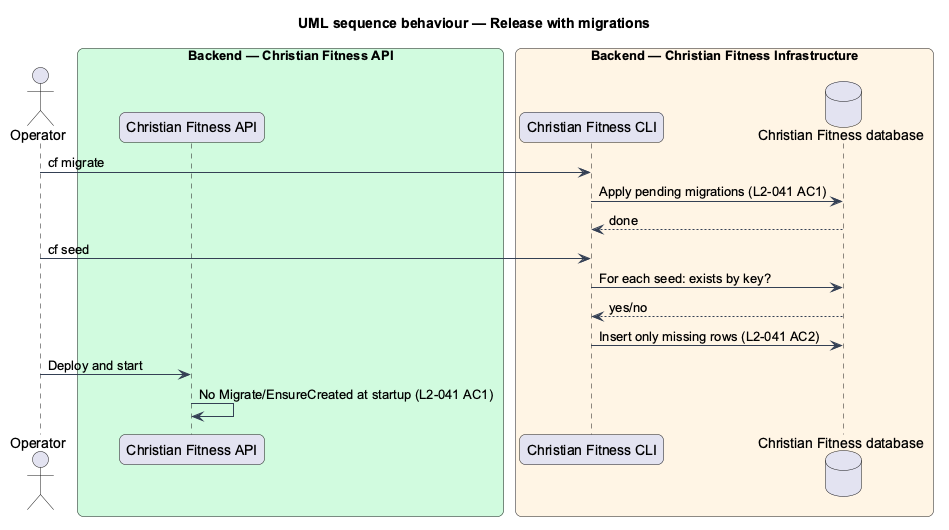

The diagram above was rendered by PlantUML. Its source (embedded in the PNG):
@startuml
title UML sequence behaviour — Release with migrations
skinparam backgroundColor #FFFFFF
skinparam shadowing false
skinparam roundcorner 12
skinparam defaultFontName Arial
skinparam ArrowColor #344054
skinparam rectangle {
  BorderColor #344054
  FontColor #101828
}
skinparam package {
  BorderColor #667085
  FontColor #101828
  BackgroundColor #F9FAFB
}
actor "Operator" as actor
box "Backend — Christian Fitness API" #D1FADF
  participant "Christian Fitness API" as api
end box
box "Backend — Christian Fitness Infrastructure" #FFF4E5
  participant "Christian Fitness CLI" as cli
  database "Christian Fitness database" as db
end box
actor -> cli : cf migrate
cli -> db : Apply pending migrations (L2-041 AC1)
db --> cli : done
actor -> cli : cf seed
cli -> db : For each seed: exists by key?
db --> cli : yes/no
cli -> db : Insert only missing rows (L2-041 AC2)
actor -> api : Deploy and start
api -> api : No Migrate/EnsureCreated at startup (L2-041 AC1)
@enduml